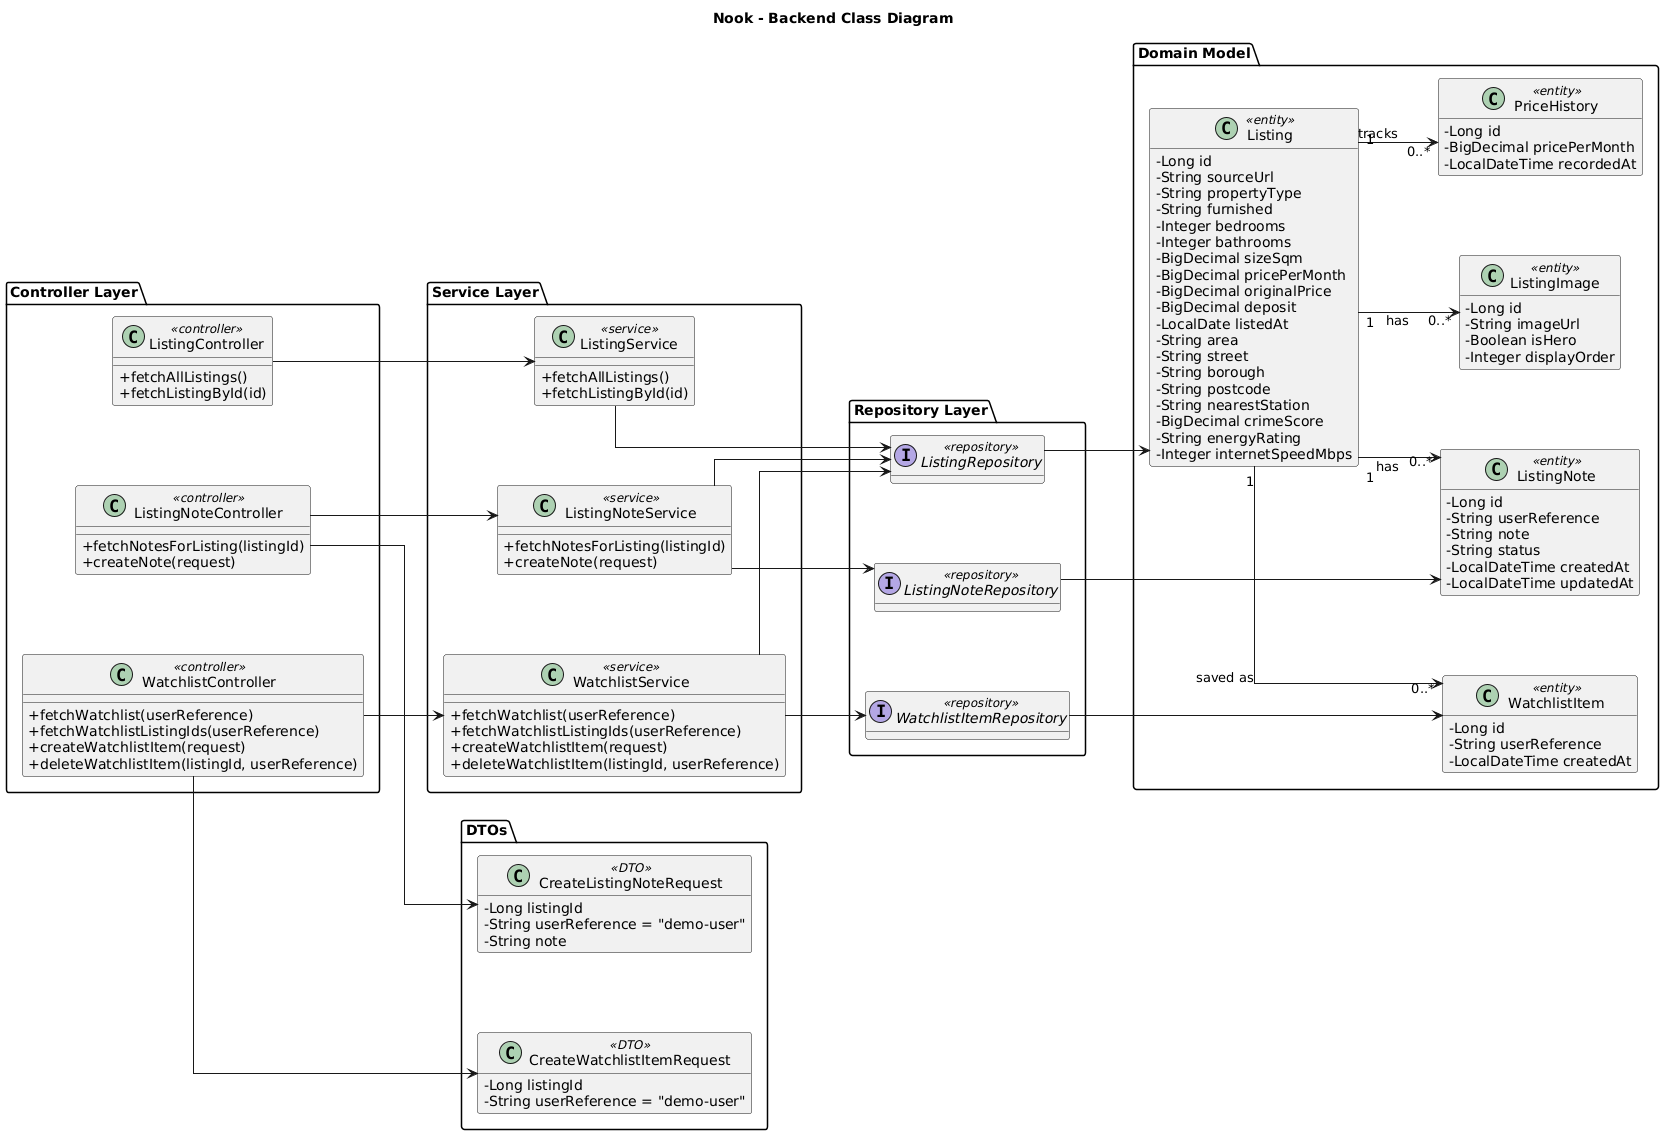

The diagram above was rendered by PlantUML. Its source (embedded in the PNG):
@startuml
title Nook - Backend Class Diagram

skinparam classAttributeIconSize 0
skinparam linetype ortho
skinparam nodesep 80
skinparam ranksep 80
hide empty methods

left to right direction

package "Controller Layer" {
  class ListingController <<controller>> {
    + fetchAllListings()
    + fetchListingById(id)
  }

  class WatchlistController <<controller>> {
    + fetchWatchlist(userReference)
    + fetchWatchlistListingIds(userReference)
    + createWatchlistItem(request)
    + deleteWatchlistItem(listingId, userReference)
  }

  class ListingNoteController <<controller>> {
    + fetchNotesForListing(listingId)
    + createNote(request)
  }
}

package "Service Layer" {
  class ListingService <<service>> {
    + fetchAllListings()
    + fetchListingById(id)
  }

  class WatchlistService <<service>> {
    + fetchWatchlist(userReference)
    + fetchWatchlistListingIds(userReference)
    + createWatchlistItem(request)
    + deleteWatchlistItem(listingId, userReference)
  }

  class ListingNoteService <<service>> {
    + fetchNotesForListing(listingId)
    + createNote(request)
  }
}

package "Repository Layer" {
  interface ListingRepository <<repository>>
  interface WatchlistItemRepository <<repository>>
  interface ListingNoteRepository <<repository>>
}

package "DTOs" {
  class CreateWatchlistItemRequest <<DTO>> {
    - Long listingId
    - String userReference = "demo-user"
  }

  class CreateListingNoteRequest <<DTO>> {
    - Long listingId
    - String userReference = "demo-user"
    - String note
  }
}

package "Domain Model" {
  class Listing <<entity>> {
    - Long id
    - String sourceUrl
    - String propertyType
    - String furnished
    - Integer bedrooms
    - Integer bathrooms
    - BigDecimal sizeSqm
    - BigDecimal pricePerMonth
    - BigDecimal originalPrice
    - BigDecimal deposit
    - LocalDate listedAt
    - String area
    - String street
    - String borough
    - String postcode
    - String nearestStation
    - BigDecimal crimeScore
    - String energyRating
    - Integer internetSpeedMbps
  }

  class ListingImage <<entity>> {
    - Long id
    - String imageUrl
    - Boolean isHero
    - Integer displayOrder
  }

  class WatchlistItem <<entity>> {
    - Long id
    - String userReference
    - LocalDateTime createdAt
  }

  class ListingNote <<entity>> {
    - Long id
    - String userReference
    - String note
    - String status
    - LocalDateTime createdAt
    - LocalDateTime updatedAt
  }

  class PriceHistory <<entity>> {
    - Long id
    - BigDecimal pricePerMonth
    - LocalDateTime recordedAt
  }
}

ListingController --> ListingService
WatchlistController --> WatchlistService
ListingNoteController --> ListingNoteService

ListingService --> ListingRepository
WatchlistService --> WatchlistItemRepository
WatchlistService --> ListingRepository
ListingNoteService --> ListingNoteRepository
ListingNoteService --> ListingRepository

WatchlistController --> CreateWatchlistItemRequest
ListingNoteController --> CreateListingNoteRequest

ListingRepository --> Listing
WatchlistItemRepository --> WatchlistItem
ListingNoteRepository --> ListingNote

Listing "1" --> "0..*" ListingImage : has
Listing "1" --> "0..*" WatchlistItem : saved as
Listing "1" --> "0..*" ListingNote : has
Listing "1" --> "0..*" PriceHistory : tracks
@enduml